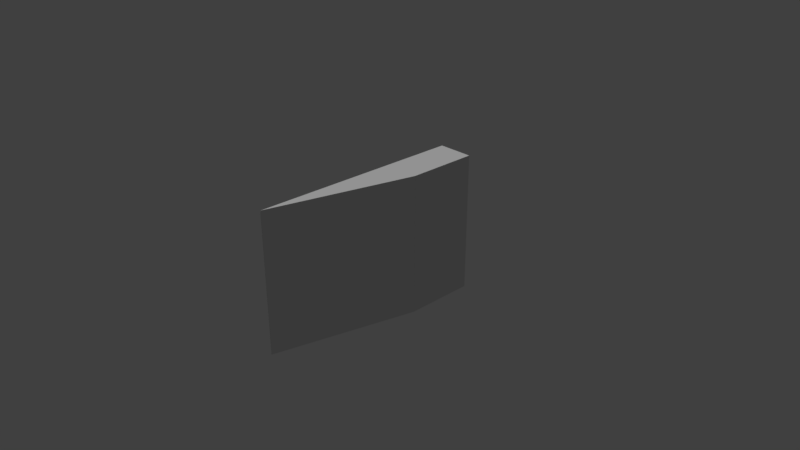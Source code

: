 # Source: b1p2.blend  (saved by Blender 2.78.0; exported with 4.5.12 LTS)
import bpy
from mathutils import Matrix  # noqa: F401  (used for matrix-valued properties, if any)

bpy.ops.wm.read_factory_settings(use_empty=True)
scene = bpy.context.scene
scene.name = 'Scene'

# ---- collections
col_collection_1 = bpy.data.collections.new('Collection 1'); scene.collection.children.link(col_collection_1)

# ---- materials (node trees are filled in below, after node groups)
mat_black = bpy.data.materials.new('black')
mat_black.alpha_threshold = 0.0
mat_black.use_transparent_shadow = False
mat_black.roughness = 0.5
mat_black.line_color = (0.0, 0.0, 0.0, 1.0)
mat_purple = bpy.data.materials.new('purple')
mat_purple.alpha_threshold = 0.0
mat_purple.use_transparent_shadow = False
mat_purple.roughness = 0.5
mat_purple.line_color = (0.0, 0.0, 0.0, 1.0)

# ---- material node trees

# ---- world
world_world = bpy.data.worlds.new('World'); scene.world = world_world
world_world.color = (0.05088, 0.05088, 0.05088)
world_world.use_sun_shadow = False
world_world.sun_shadow_jitter_overblur = 0.0
world_world.cycles.sampling_method = 'MANUAL'

# ---- cameras
cam_camera = bpy.data.cameras.new('Camera')
cam_camera.clip_end = 100.0
cam_camera.lens = 35.0
cam_camera.sensor_width = 32.0
cam_camera.sensor_height = 18.0
cam_camera.ortho_scale = 7.314
cam_camera.dof.focus_distance = 0.0
cam_camera.dof.aperture_fstop = 128.0

# ---- lights
light_lamp = bpy.data.lights.new('Lamp', 'SUN')
light_lamp.transmission_factor = 0.0
light_lamp.cutoff_distance = 30.0
light_lamp.angle = 0.1993
light_lamp.energy = 1.0
light_lamp.shadow_buffer_clip_start = 1.001
light_lamp.shadow_soft_size = 0.1
light_lamp.shadow_cascade_max_distance = 1000.0

# ---- meshes
me_cube_012 = bpy.data.meshes.new('Cube.012')
me_cube_012.from_pydata([(-2.528, 0.5, -1.0), (-2.528, 1.0, 1.0), (-2.528, 1.0, -1.0), (-2.528, 0.5, 1.0)], [], [(0, 2, 1, 3)])
me_cube_012.materials.append(mat_black)
me_cube_012.use_remesh_preserve_volume = False
me_cube_012.use_remesh_preserve_attributes = False
me_cube_012.use_mirror_vertex_groups = False
me_cube_012.update()
me_cube_011 = bpy.data.meshes.new('Cube.011')
me_cube_011.from_pydata([(-2.498, 0.5, -1.0), (-2.998, -0.5, 1.0), (-2.998, -0.5, -1.0), (-2.498, 0.5, 1.0)], [], [(3, 1, 2, 0)])
me_cube_011.materials.append(mat_black)
me_cube_011.use_remesh_preserve_volume = False
me_cube_011.use_remesh_preserve_attributes = False
me_cube_011.use_mirror_vertex_groups = False
me_cube_011.update()
me_cube_004 = bpy.data.meshes.new('Cube.004')
me_cube_004.from_pydata([(-2.528, 0.5, -1.0), (-3.028, -0.5, 1.0), (-3.028, 1.0, -1.0), (-3.028, -0.5, -1.0), (-3.028, 0.5, 1.0), (-2.528, 1.0, 1.0), (-3.028, 0.5, -1.0), (-2.528, 1.0, -1.0), (-3.028, 1.0, 1.0), (-2.528, 0.5, 1.0)], [], [(7, 0, 6, 2), (5, 8, 4, 9), (1, 9, 4), (0, 3, 6), (4, 6, 3, 1), (8, 2, 6, 4), (8, 5, 7, 2), (0, 7, 5, 9), (9, 1, 3, 0)])
me_cube_004.materials.append(mat_purple)
me_cube_004.use_remesh_preserve_volume = False
me_cube_004.use_remesh_preserve_attributes = False
me_cube_004.use_mirror_vertex_groups = False
me_cube_004.update()

# ---- objects
ob_b1p2_bb1_a2 = bpy.data.objects.new('b1p2_bb1_a2', me_cube_012)
ob_b1p2_bb1_a1 = bpy.data.objects.new('b1p2_bb1_a1', me_cube_011)
ob_b1p2 = bpy.data.objects.new('b1p2', me_cube_004)
ob_lamp = bpy.data.objects.new('Lamp', light_lamp)
ob_camera = bpy.data.objects.new('Camera', cam_camera)

# ---- transforms, parenting, visibility, modifiers, constraints
ob_b1p2_bb1_a2.location = (2.784, -0.4359, 0.0)
ob_b1p2_bb1_a2.scale = (1.0, 2.0, 1.0)
ob_b1p2_bb1_a2.lock_rotations_4d = False
ob_b1p2_bb1_a2.empty_display_type = 'ARROWS'
ob_b1p2_bb1_a2.lineart.crease_threshold = 0.0
ob_b1p2_bb1_a1.location = (2.755, -0.4359, 0.0)
ob_b1p2_bb1_a1.scale = (1.0, 2.0, 1.0)
ob_b1p2_bb1_a1.lock_rotations_4d = False
ob_b1p2_bb1_a1.empty_display_type = 'ARROWS'
ob_b1p2_bb1_a1.lineart.crease_threshold = 0.0
ob_b1p2.location = (2.782, -0.4359, 0.0)
ob_b1p2.scale = (1.0, 2.0, 1.0)
ob_b1p2.lock_rotations_4d = False
ob_b1p2.empty_display_type = 'ARROWS'
ob_b1p2.lineart.crease_threshold = 0.0
ob_lamp.location = (1.229, 1.005, 5.904)
ob_lamp.rotation_euler = (-0.03544, 0.2317, 1.764)
ob_lamp.lock_rotations_4d = False
ob_lamp.empty_display_type = 'ARROWS'
ob_lamp.color = (0.0, 0.0, 0.0, 0.0)
ob_lamp.hide_select = True
ob_lamp.lineart.crease_threshold = 0.0
ob_camera.location = (7.481, -6.508, 5.344)
ob_camera.rotation_euler = (1.109, 0.0, 0.8149)
ob_camera.lock_rotations_4d = False
ob_camera.empty_display_type = 'ARROWS'
ob_camera.color = (0.0, 0.0, 0.0, 0.0)
ob_camera.hide_select = True
ob_camera.display_type = 'WIRE'
ob_camera.lineart.crease_threshold = 0.0

# ---- collection membership
col_collection_1.objects.link(ob_b1p2_bb1_a2)
col_collection_1.objects.link(ob_b1p2_bb1_a1)
col_collection_1.objects.link(ob_b1p2)
col_collection_1.objects.link(ob_lamp)
col_collection_1.objects.link(ob_camera)

# ---- scene / render settings (as saved in the file)
scene.camera = ob_camera
scene.frame_start = 1; scene.frame_end = 250; scene.frame_set(1)
scene.render.engine = 'BLENDER_EEVEE_NEXT'
scene.render.resolution_percentage = 50
scene.render.dither_intensity = 0.0
scene.cycles.use_denoising = False
scene.cycles.samples = 128
scene.cycles.sampling_pattern = 'TABULATED_SOBOL'
scene.cycles.light_sampling_threshold = 0.0
scene.cycles.use_adaptive_sampling = False
scene.cycles.use_light_tree = False
scene.cycles.blur_glossy = 0.0
scene.cycles.sample_clamp_indirect = 0.0
scene.view_settings.view_transform = 'Standard'
bpy.context.view_layer.update()
